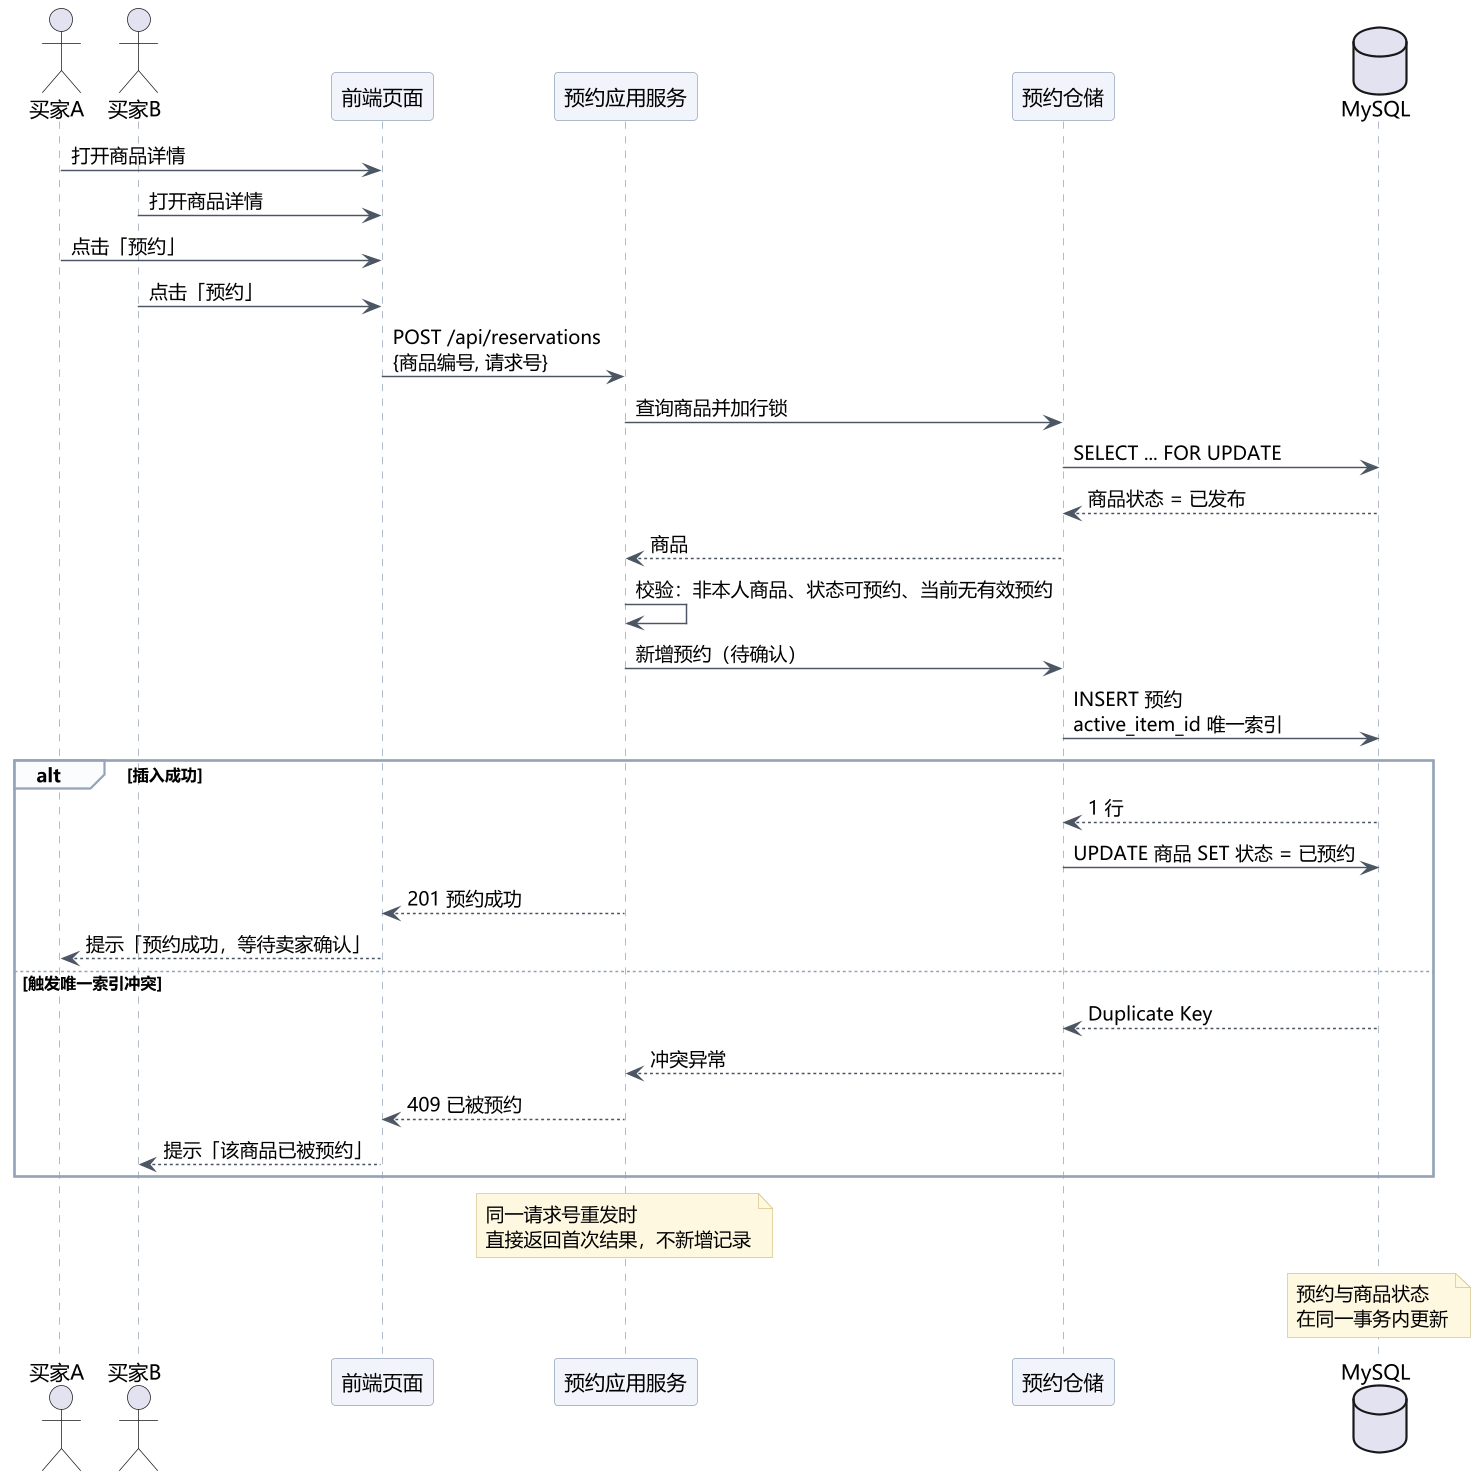

The diagram above was rendered by PlantUML. Its source (embedded in the PNG):
@startuml
skinparam defaultFontName "Microsoft YaHei"
skinparam dpi 140
skinparam shadowing false
skinparam backgroundColor #FFFFFF
skinparam sequenceArrowColor #4B5563
skinparam sequenceLifeLineBorderColor #94A3B8
skinparam sequenceParticipantBackgroundColor #F1F5FB
skinparam sequenceParticipantBorderColor #94A3B8
skinparam sequenceGroupBackgroundColor #FBFCFE
skinparam sequenceGroupBorderColor #94A3B8
skinparam noteBackgroundColor #FFF8E1
skinparam noteBorderColor #D6C68A

actor 买家A as A
actor 买家B as B
participant "前端页面" as FE
participant "预约应用服务" as RS
participant "预约仓储" as Repo
database "MySQL" as DB

A -> FE : 打开商品详情
B -> FE : 打开商品详情
A -> FE : 点击「预约」
B -> FE : 点击「预约」
FE -> RS : POST /api/reservations\n{商品编号, 请求号}
RS -> Repo : 查询商品并加行锁
Repo -> DB : SELECT ... FOR UPDATE
DB --> Repo : 商品状态 = 已发布
Repo --> RS : 商品
RS -> RS : 校验：非本人商品、状态可预约、当前无有效预约
RS -> Repo : 新增预约（待确认）
Repo -> DB : INSERT 预约\nactive_item_id 唯一索引
alt 插入成功
  DB --> Repo : 1 行
  Repo -> DB : UPDATE 商品 SET 状态 = 已预约
  RS --> FE : 201 预约成功
  FE --> A : 提示「预约成功，等待卖家确认」
else 触发唯一索引冲突
  DB --> Repo : Duplicate Key
  Repo --> RS : 冲突异常
  RS --> FE : 409 已被预约
  FE --> B : 提示「该商品已被预约」
end
note over RS : 同一请求号重发时\n直接返回首次结果，不新增记录
note over DB : 预约与商品状态\n在同一事务内更新
@enduml